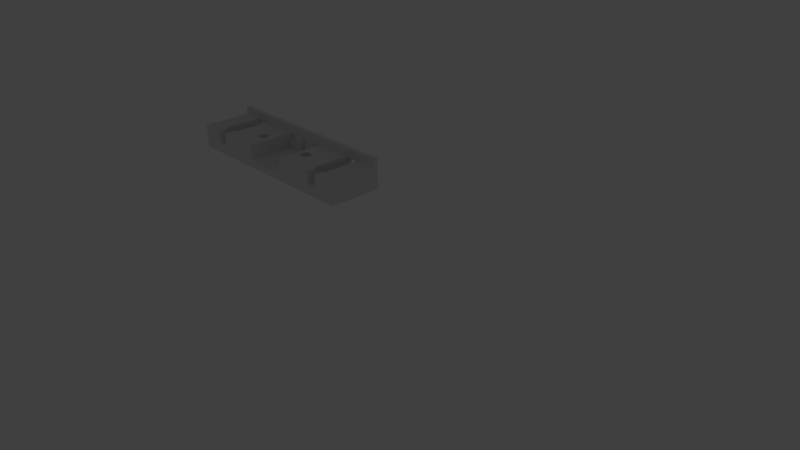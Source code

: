 # Source: buffer_bar.blend  (saved by Blender 2.79.0; exported with 4.5.12 LTS)
import bpy
from mathutils import Matrix  # noqa: F401  (used for matrix-valued properties, if any)

bpy.ops.wm.read_factory_settings(use_empty=True)
scene = bpy.context.scene
scene.name = 'Scene'

# ---- collections
col_collection_1 = bpy.data.collections.new('Collection 1'); scene.collection.children.link(col_collection_1)
col_collection_1.hide_render = True
col_collection_1.hide_viewport = True
col_collection_5 = bpy.data.collections.new('Collection 5'); scene.collection.children.link(col_collection_5)

# ---- world
world_world = bpy.data.worlds.new('World'); scene.world = world_world
world_world.color = (0.05088, 0.05088, 0.05088)
world_world.use_sun_shadow = False
world_world.sun_shadow_jitter_overblur = 0.0
world_world.cycles.sampling_method = 'MANUAL'

# ---- cameras
cam_camera = bpy.data.cameras.new('Camera')
cam_camera.clip_end = 100.0
cam_camera.lens = 35.0
cam_camera.sensor_width = 32.0
cam_camera.sensor_height = 18.0
cam_camera.ortho_scale = 7.314
cam_camera.dof.focus_distance = 0.0
cam_camera.dof.aperture_fstop = 128.0

# ---- lights
light_lamp = bpy.data.lights.new('Lamp', 'POINT')
light_lamp.transmission_factor = 0.0
light_lamp.cutoff_distance = 30.0
light_lamp.energy = 100.0
light_lamp.shadow_buffer_clip_start = 1.001
light_lamp.shadow_soft_size = 0.1
light_lamp.shadow_maximum_resolution = 0.006
light_lamp.use_absolute_resolution = True

# ---- meshes
me_cube = bpy.data.meshes.new('Cube')
me_cube.from_pydata([(1.546, -2.183, 0.1561), (1.548, -2.183, 3.737e-08), (1.546, -2.183, -0.1561), (1.541, -2.183, -0.3061), (1.534, -2.183, -0.4445), (1.523, -2.183, -0.5657), (1.511, -2.183, -0.6652), (1.496, -2.183, -0.7391), (1.481, -2.183, -0.7846), (1.465, -2.183, -0.8), (1.448, -2.183, -0.7846), (1.433, -2.183, -0.7391), (1.418, -2.183, -0.6652), (1.406, -2.183, -0.5657), (1.396, -2.183, -0.4445), (1.388, -2.183, -0.3061), (1.383, -2.183, -0.1561), (1.382, -2.183, 6.122e-07), (1.383, -2.183, 0.1561), (0.08139, -2.183, 0.1561), (0.08299, -2.183, -9.163e-07), (0.08139, -2.183, -0.1561), (0.07667, -2.183, -0.3061), (0.069, -2.183, -0.4445), (0.05868, -2.183, -0.5657), (0.04611, -2.183, -0.6652), (0.03176, -2.183, -0.7391), (0.01619, -2.183, -0.7846), (-3.166e-07, -2.183, -0.8), (-0.01619, -2.183, -0.7846), (-0.03176, -2.183, -0.7391), (-0.04611, -2.183, -0.6652), (-0.05868, -2.183, -0.5657), (-0.069, -2.183, -0.4445), (-0.07667, -2.183, -0.3061), (-0.08139, -2.183, -0.1561), (-0.08299, -2.183, -3.415e-07), (-0.08139, -2.183, 0.1561), (-0.2928, -2.695, -1.4), (-0.2928, -2.695, 0.9134), (-0.2928, 0.0, -1.4), (-0.2928, 0.0, 1.656), (1.76, -2.695, -1.4), (1.76, -2.695, 0.9134), (1.76, 0.0, -1.4), (1.76, 0.0, 1.656), (-0.2928, -0.2406, 1.656), (1.76, -0.2406, 1.656), (1.76, -0.2406, 0.9134), (-0.2928, -0.2406, 0.9134), (1.465, 0.0, -1.4), (0.7337, 0.0, -1.4), (0.0, 0.0, -1.4), (0.0, 0.0, 1.656), (0.7337, 0.0, 1.656), (1.465, 0.0, 1.656), (-0.2928, 0.0, 0.0), (1.76, 0.0, 0.0), (0.08139, 0.0, 0.1561), (0.0782, -2.183, 0.9134), (-0.08139, -4.657e-10, 0.1561), (-0.08299, 0.0, 3.451e-07), (0.08299, 0.0, -2.298e-07), (-0.08139, 0.0, -0.1561), (0.08139, 4.657e-10, -0.1561), (-0.07667, -9.313e-10, -0.3061), (0.07667, 0.0, -0.3061), (-0.069, -4.657e-10, -0.4445), (0.069, 9.313e-10, -0.4445), (-0.04611, 4.657e-10, -0.6652), (-0.05868, 0.0, -0.5657), (0.04611, 9.313e-10, -0.6652), (0.05868, 4.657e-10, -0.5657), (-0.03176, 0.0, -0.7391), (0.03176, 4.657e-10, -0.7391), (-0.01619, -4.657e-10, -0.7846), (-3.166e-07, 0.0, -0.8), (0.01619, 4.657e-10, -0.7846), (-0.069, -0.2406, 0.4445), (-0.069, 0.0, 0.4445), (-0.07667, -0.2406, 0.3061), (-0.07667, 0.0, 0.3061), (0.069, -0.2406, 0.4445), (0.069, 4.657e-10, 0.4445), (0.07667, -0.2406, 0.3061), (0.07667, 9.313e-10, 0.3061), (-0.0782, -0.2406, 0.9134), (-0.0782, -2.183, 0.9134), (0.0782, -0.2406, 0.9134), (-0.05868, -0.2406, 0.5657), (-0.05868, 0.0, 0.5657), (0.05868, -0.2406, 0.5657), (0.05868, 4.657e-10, 0.5657), (-0.04611, -0.2406, 0.6652), (-0.04611, -9.313e-10, 0.6652), (0.04611, -0.2406, 0.6652), (0.04611, 4.657e-10, 0.6652), (-0.03176, -0.2406, 0.7391), (-0.03176, 0.0, 0.7391), (0.03176, -0.2406, 0.7391), (0.03176, 9.313e-10, 0.7391), (-0.01619, -0.2406, 0.7846), (-0.01619, 0.0, 0.7846), (0.01619, -0.2406, 0.7846), (0.01619, 4.657e-10, 0.7846), (-3.166e-07, -0.2406, 0.8), (-3.166e-07, 0.0, 0.8), (0.05311, -2.695, -0.32), (0.05311, -2.183, -0.32), (-0.05311, -2.695, -0.32), (-0.05311, -2.183, -0.32), (-0.05311, -2.695, 0.9134), (-0.05311, -2.183, 0.9134), (0.05311, -2.695, 0.9134), (0.05311, -2.183, 0.9134), (1.546, 0.0, 0.1561), (1.543, -2.183, 0.9134), (1.383, 4.657e-10, 0.1561), (1.382, 0.0, 1.299e-06), (1.548, -4.657e-10, 7.239e-07), (1.383, 0.0, -0.1561), (1.546, 0.0, -0.1561), (1.388, 0.0, -0.3061), (1.541, 0.0, -0.3061), (1.396, 0.0, -0.4445), (1.534, -4.657e-10, -0.4445), (1.418, 9.313e-10, -0.6652), (1.406, 4.657e-10, -0.5657), (1.511, -9.313e-10, -0.6652), (1.523, 0.0, -0.5657), (1.433, 4.657e-10, -0.7391), (1.496, -4.657e-10, -0.7391), (1.448, 9.313e-10, -0.7846), (1.465, 0.0, -0.8), (1.481, -4.657e-10, -0.7846), (1.396, -4.657e-10, 0.4445), (1.396, -0.2406, 0.4445), (1.388, 0.0, 0.3061), (1.388, -0.2406, 0.3061), (1.534, -4.657e-10, 0.4445), (1.534, -0.2406, 0.4445), (1.541, -1.397e-09, 0.3061), (1.541, -0.2406, 0.3061), (1.386, -0.2406, 0.9134), (1.386, -2.183, 0.9134), (1.543, -0.2406, 0.9134), (1.406, 4.657e-10, 0.5657), (1.406, -0.2406, 0.5657), (1.523, -9.313e-10, 0.5657), (1.523, -0.2406, 0.5657), (1.418, 4.657e-10, 0.6652), (1.418, -0.2406, 0.6652), (1.511, -9.313e-10, 0.6652), (1.511, -0.2406, 0.6652), (1.433, 4.657e-10, 0.7391), (1.433, -0.2406, 0.7391), (1.496, -4.657e-10, 0.7391), (1.496, -0.2406, 0.7391), (1.448, 0.0, 0.7846), (1.448, -0.2406, 0.7846), (1.481, -4.657e-10, 0.7846), (1.481, -0.2406, 0.7846), (1.465, 4.657e-10, 0.8), (1.465, -0.2406, 0.8), (1.518, -2.695, -0.32), (1.518, -2.183, -0.32), (1.411, -2.695, -0.32), (1.411, -2.183, -0.32), (1.411, -2.695, 0.9134), (1.411, -2.183, 0.9134), (1.518, -2.695, 0.9134), (1.518, -2.183, 0.9134), (0.7337, 0.0, 0.576), (0.7622, 0.0, 0.576), (0.7622, -0.2406, 0.576), (0.7337, 0.0, -0.576), (0.7622, 0.0, -0.576), (0.7052, 0.0, -0.576), (0.7052, 0.0, 0.576), (0.7052, -0.2406, 0.576), (0.7052, -0.2406, 0.6574), (0.7622, 0.0, 0.0), (0.7622, -0.2406, 0.6574), (0.7052, 0.0, 0.0), (0.7052, 0.0, 0.288), (0.7622, 0.0, 0.288), (0.9114, 5.96e-08, 0.7111), (0.9114, -0.2406, 0.7111), (0.9294, 5.96e-08, 0.7456), (0.9294, -0.2406, 0.7456), (0.9202, 5.96e-08, 0.7369), (0.9202, -0.2406, 0.7369), (0.8903, -1.788e-07, 0.04058), (0.8962, -1.788e-07, -0.02809), (0.886, -1.788e-07, 0.1189), (0.9033, 0.0, -0.08446), (0.9294, -1.788e-07, -0.1608), (0.9386, -1.788e-07, -0.1521), (0.9202, -1.788e-07, -0.1521), (0.9755, -1.788e-07, 0.3808), (0.9755, -0.2406, 0.3808), (0.9627, 1.192e-07, 0.6128), (0.9627, -0.2406, 0.6128), (0.9555, 5.96e-08, 0.6692), (0.9555, -0.2406, 0.6692), (0.9474, 0.0, -0.1263), (0.9728, -1.788e-07, 0.4658), (0.9728, -0.2406, 0.4658), (0.8903, -1.788e-07, 0.5442), (0.8903, -0.2406, 0.5442), (0.8962, 1.192e-07, 0.6128), (0.8962, -0.2406, 0.6128), (0.9386, 5.96e-08, 0.7369), (0.9386, -0.2406, 0.7369), (0.886, -1.788e-07, 0.4658), (0.886, -0.2406, 0.4658), (0.9728, -1.788e-07, 0.1189), (0.9755, -1.788e-07, 0.204), (0.9685, -1.788e-07, 0.04058), (0.9764, 0.0, 0.2924), (0.9764, 0.0, 0.2937), (0.9764, -0.2406, 0.2924), (0.9747, -0.2406, 0.9134), (0.5912, -0.4051, 0.6574), (0.8833, -1.788e-07, 0.204), (0.9033, 5.96e-08, 0.6692), (0.9033, -0.2406, 0.6692), (0.9114, -1.788e-07, -0.1263), (0.8824, 0.0, 0.291), (0.8824, -1.788e-07, 0.2924), (0.8824, -0.2406, 0.2924), (0.8776, -0.2406, 0.6574), (0.5029, -0.4051, 0.6574), (0.9685, -1.788e-07, 0.5442), (0.9685, -0.2406, 0.5442), (0.9627, -1.788e-07, -0.02809), (0.9555, 0.0, -0.08446), (0.8833, -1.788e-07, 0.3808), (0.8833, -0.2406, 0.3808), (0.9474, 5.96e-08, 0.7111), (0.9474, -0.2406, 0.7111), (0.5951, 1.043e-07, 0.377), (0.5951, -0.2406, 0.377), (0.5881, 1.043e-07, 0.5404), (0.5881, -0.2406, 0.5404), (0.5823, 3.427e-07, 0.6091), (0.5823, -0.2406, 0.6091), (0.5158, -1.341e-07, 0.6091), (0.5158, -0.2406, 0.6091), (0.5881, -1.937e-07, 0.03677), (0.5751, 3.427e-07, 0.6654), (0.5751, -0.2406, 0.6654), (0.531, -7.451e-08, 0.7073), (0.531, -0.2406, 0.7073), (0.5229, -1.341e-07, 0.6654), (0.5229, -0.2406, 0.6654), (0.549, 3.427e-07, 0.7418), (0.549, -0.2406, 0.7418), (0.5398, -7.451e-08, -0.156), (0.5582, 3.427e-07, 0.7331), (0.5582, -0.2406, 0.7331), (0.567, 3.427e-07, 0.7073), (0.567, -0.2406, 0.7073), (0.5398, -7.451e-08, 0.7331), (0.5398, -0.2406, 0.7331), (0.5229, -1.49e-08, -0.08828), (0.531, -1.49e-08, -0.1302), (0.549, -1.49e-08, -0.1647), (0.5158, -1.49e-08, -0.03192), (0.5751, -1.49e-08, -0.08828), (0.5823, -1.49e-08, -0.03192), (0.567, -1.49e-08, -0.1302), (0.596, -1.49e-08, 0.2886), (0.5947, -0.2406, 0.2939), (0.596, -1.49e-08, 0.2872), (0.5056, -1.49e-08, 0.462), (0.5056, -0.2406, 0.462), (0.5029, -1.49e-08, 0.377), (0.5029, -0.2406, 0.377), (0.5029, -1.49e-08, 0.2002), (0.5029, -0.2406, 0.9134), (0.5099, -1.49e-08, 0.5404), (0.5099, -0.2406, 0.5404), (0.5925, 1.043e-07, 0.462), (0.5925, -0.2406, 0.462), (0.502, -1.49e-08, 0.2899), (0.502, -7.451e-08, 0.2886), (0.502, -0.2406, 0.2886), (0.5582, -1.49e-08, -0.156), (0.5099, -1.49e-08, 0.03677), (0.5951, -1.49e-08, 0.2002), (0.5912, -0.2406, 0.6574), (0.5056, -1.49e-08, 0.1151), (0.5925, -1.49e-08, 0.1151), (0.5881, -0.4051, 0.03677), (0.5099, -0.4051, 0.03677), (0.549, -0.4051, -0.1647), (0.5823, -0.4051, -0.03192), (0.5398, -0.4051, -0.156), (0.5056, -0.4051, 0.1151), (0.5751, -0.4051, -0.08828), (0.531, -0.4051, -0.1302), (0.5029, -0.4051, 0.2002), (0.5941, -0.4051, 0.235), (0.5229, -0.4051, -0.08828), (0.567, -0.4051, -0.1302), (0.5925, -0.4051, 0.1151), (0.5582, -0.4051, -0.156), (0.5158, -0.4051, -0.03192), (0.9685, -0.4042, 0.04058), (0.9294, -0.4042, -0.1608), (0.8903, -0.4042, 0.04058), (0.9627, -0.4042, -0.02809), (0.9202, -0.4042, -0.1521), (0.886, -0.4042, 0.1189), (0.9555, -0.4042, -0.08446), (0.9114, -0.4042, -0.1263), (0.8833, -0.4042, 0.204), (0.9033, -0.4042, -0.08446), (0.9474, -0.4042, -0.1263), (0.9728, -0.4042, 0.1189), (0.9386, -0.4042, -0.1521), (0.8962, -0.4042, -0.02809), (0.9747, -0.4042, 0.6574), (0.8776, -0.4042, 0.6574), (-0.05311, -2.695, 0.2109), (-0.05311, -2.183, 0.2109), (0.05311, -2.183, 0.2109), (0.05311, -2.695, 0.2109), (1.411, -2.695, 0.2109), (1.411, -2.183, 0.2109), (1.518, -2.183, 0.2109), (1.518, -2.695, 0.2109), (0.5012, -2.695, 0.9134), (0.9705, -2.695, 0.9134), (-0.2928, -2.695, -0.633), (1.76, -2.695, -0.633), (0.5012, -2.695, -0.5761), (0.9705, -2.695, -0.5761), (0.5012, -2.695, 0.04069), (0.9705, -2.695, 0.04069), (0.7052, -0.4053, 0.6574), (0.7622, -0.4053, 0.6574), (0.5012, -0.4053, 0.9134), (0.9788, -0.4053, 0.9134), (0.7622, -0.4053, -0.576), (0.7052, -0.4053, -0.576), (0.5012, -0.4053, -0.5761), (0.9705, -0.4053, -0.5761), (0.387, -0.2406, 1.656), (1.08, -0.2406, 1.656), (0.387, -2.695, 0.9134), (1.08, -2.695, 0.9134), (1.08, -0.2406, 0.9134), (0.387, -0.2406, 0.9134), (0.4335, -1.674, 0.9134), (0.387, -1.254, 0.9134), (0.376, -1.259, 0.9134), (0.3655, -1.274, 0.9134), (0.3352, -1.627, 0.9134), (0.3404, -1.674, 0.9134), (0.332, -1.576, 0.9134), (0.3473, -1.715, 0.9134), (0.376, -1.789, 0.9134), (0.387, -1.794, 0.9134), (0.3655, -1.773, 0.9134), (0.4419, -1.471, 0.9134), (0.4181, -1.299, 0.9134), (0.443, -1.524, 0.9134), (0.4387, -1.42, 0.9134), (0.3979, -1.789, 0.9134), (0.3473, -1.333, 0.9134), (0.3558, -1.299, 0.9134), (0.3404, -1.374, 0.9134), (0.4419, -1.576, 0.9134), (0.4181, -1.748, 0.9134), (0.4266, -1.715, 0.9134), (0.4387, -1.627, 0.9134), (0.3309, -1.524, 0.9134), (0.3558, -1.748, 0.9134), (0.332, -1.471, 0.9134), (0.4266, -1.333, 0.9134), (0.4084, -1.773, 0.9134), (0.4335, -1.374, 0.9134), (0.3352, -1.42, 0.9134), (0.4084, -1.274, 0.9134), (0.3979, -1.259, 0.9134), (1.126, -1.673, 0.9134), (0.4227, -1.106, -1.402), (1.08, -1.253, 0.9134), (0.2989, -1.348, -1.402), (1.069, -1.258, 0.9134), (0.4233, -1.948, -1.402), (1.058, -1.274, 0.9134), (0.4628, -1.278, -1.402), (1.028, -1.627, 0.9134), (0.2956, -1.436, -1.402), (1.033, -1.673, 0.9134), (0.3352, -1.896, -1.402), (1.025, -1.576, 0.9134), (0.4398, -1.905, -1.402), (1.04, -1.714, 0.9134), (0.4729, -1.695, -1.402), (1.069, -1.788, 0.9134), (0.4781, -1.611, -1.402), (1.08, -1.793, 0.9134), (0.4006, -1.086, -1.402), (1.058, -1.773, 0.9134), (0.3077, -1.269, -1.402), (1.135, -1.471, 0.9134), (0.334, -1.142, -1.402), (1.111, -1.299, 0.9134), (0.3213, -1.207, -1.402), (1.136, -1.523, 0.9134), (0.3869, -1.065, -1.402), (1.132, -1.42, 0.9134), (0.4701, -1.356, -1.402), (1.091, -1.788, 0.9134), (0.4052, -1.966, -1.402), (1.04, -1.332, 0.9134), (0.4527, -1.206, -1.402), (1.049, -1.299, 0.9134), (0.4389, -1.148, -1.402), (1.033, -1.373, 0.9134), (0.4799, -1.523, -1.402), (1.135, -1.576, 0.9134), (0.4785, -1.435, -1.402), (1.111, -1.748, 0.9134), (0.3869, -1.968, -1.402), (1.119, -1.714, 0.9134), (0.3513, -1.937, -1.402), (1.132, -1.627, 0.9134), (0.3686, -1.966, -1.402), (1.024, -1.523, 0.9134), (0.3683, -1.073, -1.402), (1.049, -1.748, 0.9134), (0.2938, -1.523, -1.402), (1.025, -1.471, 0.9134), (0.2973, -1.608, -1.402), (1.119, -1.332, 0.9134), (0.3211, -1.84, -1.402), (1.101, -1.773, 0.9134), (0.3017, -1.693, -1.402), (1.126, -1.373, 0.9134), (0.3092, -1.773, -1.402), (1.028, -1.42, 0.9134), (0.4525, -1.839, -1.402), (1.101, -1.274, 0.9134), (0.4661, -1.779, -1.402), (1.091, -1.258, 0.9134), (0.3504, -1.1, -1.402), (0.387, -1.254, -0.5983), (0.3979, -1.259, -0.5983), (0.4335, -1.674, -0.5983), (0.4387, -1.42, -0.5983), (0.387, -1.794, -0.5983), (0.3404, -1.674, -0.5983), (0.3352, -1.42, -0.5983), (0.376, -1.259, -0.5983), (0.4084, -1.274, -0.5983), (0.4419, -1.471, -0.5983), (0.4266, -1.715, -0.5983), (0.376, -1.789, -0.5983), (0.3352, -1.627, -0.5983), (0.3404, -1.374, -0.5983), (0.4181, -1.299, -0.5983), (0.443, -1.524, -0.5983), (0.4181, -1.748, -0.5983), (0.3655, -1.773, -0.5983), (0.332, -1.576, -0.5983), (0.3473, -1.333, -0.5983), (0.4266, -1.333, -0.5983), (0.4419, -1.576, -0.5983), (0.4084, -1.773, -0.5983), (0.3558, -1.748, -0.5983), (0.3309, -1.524, -0.5983), (0.3558, -1.299, -0.5983), (0.4335, -1.374, -0.5983), (0.4387, -1.627, -0.5983), (0.3979, -1.789, -0.5983), (0.332, -1.471, -0.5983), (0.3473, -1.715, -0.5983), (0.3655, -1.274, -0.5983), (1.119, -1.332, -0.5962), (1.135, -1.576, -0.5962), (1.101, -1.773, -0.5962), (1.049, -1.748, -0.5962), (1.024, -1.523, -0.5962), (1.049, -1.299, -0.5962), (1.126, -1.373, -0.5962), (1.091, -1.788, -0.5962), (1.132, -1.627, -0.5962), (1.04, -1.714, -0.5962), (1.025, -1.471, -0.5962), (1.058, -1.274, -0.5962), (1.08, -1.253, -0.5962), (1.091, -1.258, -0.5962), (1.132, -1.42, -0.5962), (1.126, -1.673, -0.5962), (1.08, -1.793, -0.5962), (1.033, -1.673, -0.5962), (1.028, -1.42, -0.5962), (1.069, -1.258, -0.5962), (1.101, -1.274, -0.5962), (1.135, -1.471, -0.5962), (1.119, -1.714, -0.5962), (1.069, -1.788, -0.5962), (1.028, -1.627, -0.5962), (1.033, -1.373, -0.5962), (1.111, -1.299, -0.5962), (1.136, -1.523, -0.5962), (1.111, -1.748, -0.5962), (1.025, -1.576, -0.5962), (1.058, -1.773, -0.5962), (1.04, -1.332, -0.5962), (1.065, -1.078, -1.4), (1.08, -1.064, -1.4), (1.043, -1.099, -1.4), (1.155, -1.778, -1.4), (1.145, -1.847, -1.4), (1.001, -1.778, -1.4), (0.9942, -1.699, -1.4), (1.012, -1.848, -1.4), (0.9864, -1.613, -1.4), (0.9846, -1.523, -1.4), (1.064, -1.971, -1.4), (1.048, -1.945, -1.4), (1.08, -1.982, -1.4), (1.173, -1.434, -1.4), (1.175, -1.523, -1.4), (1.128, -1.143, -1.4), (1.144, -1.2, -1.4), (1.096, -1.971, -1.4), (1.165, -1.348, -1.4), (1.015, -1.199, -1.4), (1.027, -1.142, -1.4), (1.004, -1.269, -1.4), (1.096, -1.076, -1.4), (1.173, -1.613, -1.4), (1.165, -1.699, -1.4), (1.129, -1.904, -1.4), (1.03, -1.904, -1.4), (0.9864, -1.434, -1.4), (1.159, -1.268, -1.4), (1.114, -1.946, -1.4), (0.9942, -1.348, -1.4), (1.113, -1.101, -1.4), (1.144, -1.2, -0.598), (1.173, -1.613, -0.5962), (1.115, -1.947, -0.5979), (1.03, -1.904, -0.598), (0.9846, -1.523, -0.5962), (1.027, -1.142, -0.5962), (1.159, -1.268, -0.5962), (1.097, -1.971, -0.5986), (1.166, -1.699, -0.5979), (1.012, -1.848, -0.5962), (0.9864, -1.434, -0.5962), (1.043, -1.099, -0.5962), (1.097, -1.075, -0.5986), (1.166, -1.348, -0.5979), (1.156, -1.778, -0.5988), (1.08, -1.982, -0.5962), (1.001, -1.778, -0.5962), (0.9935, -1.348, -0.5979), (1.064, -1.077, -0.6001), (1.114, -1.101, -0.5979), (1.173, -1.434, -0.5962), (1.145, -1.848, -0.5979), (1.064, -1.971, -0.5978), (0.9935, -1.699, -0.5979), (1.003, -1.269, -0.5988), (1.129, -1.143, -0.5988), (1.175, -1.523, -0.5962), (1.13, -1.904, -0.5988), (0.9864, -1.613, -0.5962), (1.047, -1.946, -0.5987), (1.014, -1.199, -0.5979), (1.08, -1.064, -0.5962), (0.4017, -1.084, -0.6175), (0.4661, -1.779, -0.6002), (0.4701, -1.356, -0.6439), (0.3869, -1.969, -0.6173), (0.3092, -1.773, -0.6152), (0.2989, -1.348, -0.6002), (0.3683, -1.073, -0.6002), (0.4227, -1.106, -0.613), (0.4785, -1.435, -0.6152), (0.4525, -1.839, -0.6209), (0.3686, -1.966, -0.613), (0.3017, -1.693, -0.6259), (0.3077, -1.269, -0.6002), (0.4389, -1.148, -0.613), (0.4799, -1.523, -0.6185), (0.4398, -1.905, -0.6002), (0.3513, -1.937, -0.6188), (0.2973, -1.608, -0.6331), (0.3213, -1.207, -0.6209), (0.4527, -1.206, -0.6188), (0.4781, -1.611, -0.6185), (0.4233, -1.948, -0.6002), (0.3352, -1.896, -0.6188), (0.2938, -1.523, -0.6185), (0.334, -1.142, -0.6002), (0.4628, -1.278, -0.6335), (0.4729, -1.695, -0.6185), (0.4052, -1.966, -0.613), (0.2956, -1.436, -0.6185), (0.3211, -1.84, -0.6188), (0.3504, -1.1, -0.6002), (0.3869, -1.065, -0.6002), (1.465, -2.695, -0.48), (1.465, -2.183, -0.48), (2.012e-07, -2.695, -0.48), (2.012e-07, -2.183, -0.48), (0.7607, -2.695, -0.8932), (0.7067, -2.695, -0.8932), (0.7052, -0.4053, -0.8932), (0.7622, -0.4053, -0.8932), (0.6482, -0.4052, 0.6574), (0.674, -0.3794, -0.5899), (0.8199, -0.4047, 0.6574), (0.7933, -0.3794, -0.5899), (0.6706, -2.676, -0.5951), (0.7969, -2.676, -0.5951)], [], [(38, 335, 39, 49, 46, 41, 56, 40), (44, 57, 45, 47, 48, 43, 336, 42), (222, 221, 320, 323), (48, 145, 116, 171, 170, 43), (45, 55, 54, 53, 41, 46, 349, 350, 47), (349, 46, 49, 86, 80, 78, 89, 93, 97, 101, 105, 103, 99, 95, 91, 82, 84, 88, 354), (56, 41, 53, 106, 102, 98, 94, 90, 79, 81, 60, 61), (184, 274, 272, 241, 283, 243, 245, 250, 261, 259, 256, 263, 252, 254, 247, 281, 275, 277, 285, 85, 83, 92, 96, 100, 104, 106, 53, 54, 172, 178), (50, 133, 134, 131, 128, 129, 125, 123, 121, 119, 57, 44), (40, 56, 61, 63, 65, 67, 70, 69, 73, 75, 76, 52), (64, 21, 20, 62), (72, 24, 23, 68), (68, 23, 22, 66), (60, 37, 36, 61), (58, 19, 59, 88, 84, 85), (62, 20, 19, 58), (83, 82, 91, 92), (106, 105, 101, 102), (75, 29, 28, 76), (79, 78, 80, 81), (76, 28, 27, 77), (102, 101, 97, 98), (92, 91, 95, 96), (69, 31, 30, 73), (96, 95, 99, 100), (71, 25, 24, 72), (94, 93, 89, 90), (81, 80, 86, 87, 37, 60), (59, 19, 20, 21, 22, 23, 24, 25, 26, 27, 28, 29, 30, 31, 32, 33, 34, 35, 36, 37, 87, 112, 326, 110, 614, 108, 327, 114), (74, 26, 25, 71), (70, 32, 31, 69), (65, 34, 33, 67), (104, 103, 105, 106), (85, 84, 82, 83), (61, 36, 35, 63), (66, 22, 21, 64), (73, 30, 29, 75), (98, 97, 93, 94), (100, 99, 103, 104), (63, 35, 34, 65), (77, 27, 26, 74), (90, 89, 78, 79), (67, 33, 32, 70), (351, 333, 343, 280, 354, 356, 386, 385, 367, 381, 383, 369, 366, 368, 374, 377, 355, 376, 375, 382, 370, 364), (111, 112, 87, 86, 49, 39), (167, 166, 611, 612), (614, 613, 107, 108), (121, 2, 1, 119), (129, 5, 4, 125), (125, 4, 3, 123), (117, 18, 17, 118), (115, 0, 116, 145, 142, 141), (119, 1, 0, 115), (139, 140, 149, 148), (162, 163, 159, 158), (132, 10, 9, 133), (135, 136, 138, 137), (133, 9, 8, 134), (158, 159, 155, 154), (148, 149, 153, 152), (126, 12, 11, 130), (152, 153, 157, 156), (128, 6, 5, 129), (150, 151, 147, 146), (137, 138, 143, 144, 18, 117), (116, 0, 1, 2, 3, 4, 5, 6, 7, 8, 9, 10, 11, 12, 13, 14, 15, 16, 17, 18, 144, 169, 330, 167, 612, 165, 331, 171), (119, 115, 141, 139, 148, 152, 156, 160, 162, 55, 45, 57), (131, 7, 6, 128), (127, 13, 12, 126), (122, 15, 14, 124), (160, 161, 163, 162), (141, 142, 140, 139), (118, 17, 16, 120), (123, 3, 2, 121), (130, 11, 10, 132), (154, 155, 151, 150), (156, 157, 161, 160), (120, 16, 15, 122), (134, 8, 7, 131), (146, 147, 136, 135), (124, 14, 13, 127), (171, 331, 332, 170), (325, 326, 112, 111), (612, 611, 164, 165), (340, 334, 344, 348, 338), (173, 174, 179, 178, 172), (146, 135, 137, 220, 199, 206, 233, 201, 203, 239, 212, 188, 190, 186, 225, 210, 208, 214, 237, 229, 228, 185, 173, 172, 54, 55, 162, 158, 154, 150), (346, 177, 183, 184, 178, 179, 180, 341), (311, 314, 317, 324, 621, 622, 348, 344, 323, 320, 309, 312, 315, 319, 321, 310, 313, 316, 318, 322), (353, 389, 449, 447, 411, 439, 443, 415, 409, 413, 425, 431, 387, 429, 427, 441, 417, 405, 352, 168, 169, 144, 143), (62, 58, 85, 285, 286, 279, 292, 289, 268, 265, 266, 258, 267, 288, 271, 269, 270, 249, 293, 290, 274, 184, 183, 177, 175, 51, 52, 76, 77, 74, 71, 72, 68, 66, 64), (185, 228, 224, 194, 192, 193, 195, 227, 198, 196, 197, 205, 236, 235, 218, 216, 217, 219, 220, 137, 117, 118, 120, 122, 124, 127, 126, 130, 132, 133, 50, 51, 175, 176, 181), (237, 238, 230, 229), (199, 200, 207, 206), (219, 221, 200, 199, 220), (233, 234, 202, 201), (188, 189, 191, 190), (208, 209, 215, 214), (190, 191, 187, 186), (290, 303, 273, 272, 274), (201, 202, 204, 203), (203, 204, 240, 239), (225, 226, 211, 210), (214, 215, 238, 237), (206, 207, 234, 233), (212, 213, 189, 188), (186, 187, 226, 225), (239, 240, 213, 212), (210, 211, 209, 208), (277, 278, 287, 286, 285), (241, 242, 284, 283), (272, 273, 242, 241), (243, 244, 246, 245), (256, 257, 264, 263), (281, 282, 276, 275), (263, 264, 253, 252), (245, 246, 251, 250), (250, 251, 262, 261), (254, 255, 248, 247), (275, 276, 278, 277), (259, 260, 257, 256), (283, 284, 244, 243), (252, 253, 255, 254), (261, 262, 260, 259), (247, 248, 282, 281), (289, 295, 308, 268), (288, 307, 305, 271), (279, 302, 299, 292), (266, 301, 298, 258), (293, 306, 303, 290), (292, 299, 295, 289), (268, 308, 304, 265), (271, 305, 300, 269), (269, 300, 297, 270), (265, 304, 301, 266), (267, 296, 307, 288), (258, 298, 296, 267), (249, 294, 306, 293), (270, 297, 294, 249), (192, 311, 322, 193), (197, 321, 319, 205), (224, 317, 314, 194), (227, 316, 313, 198), (216, 320, 217), (194, 314, 311, 192), (193, 322, 318, 195), (205, 319, 315, 236), (236, 315, 312, 235), (195, 318, 316, 227), (196, 310, 321, 197), (198, 313, 310, 196), (218, 309, 320, 216), (235, 312, 309, 218), (287, 280, 232, 302), (317, 224, 228, 229, 230), (317, 230, 231, 324), (217, 320, 221, 219), (286, 287, 302, 279), (273, 303, 223, 291), (619, 620, 346, 341), (109, 110, 326, 325), (108, 107, 328, 327), (166, 167, 330, 329), (165, 164, 332, 331), (168, 329, 330, 169), (114, 327, 328, 113), (334, 340, 338, 336, 43, 170, 332, 164, 611, 166, 329, 168, 352), (113, 328, 107, 613, 109, 325, 111, 39, 335, 337, 339, 333, 351), (295, 299, 302, 232, 343, 347, 620, 619, 223, 303, 306, 294, 297, 300, 305, 307, 296, 298, 301, 304, 308), (222, 323, 344), (280, 343, 232), (223, 619, 341, 180, 291), (342, 621, 324, 231, 182), (177, 346, 345, 176, 175), (339, 337, 347, 343, 333), (176, 345, 342, 182, 174, 173, 185, 181), (624, 338, 348, 622), (618, 615, 624, 622), (622, 621, 342, 345), (222, 344, 334, 352, 405, 403, 407, 435, 401, 397, 395, 399, 433, 437, 445, 423, 419, 421, 393, 391, 389, 353), (47, 350, 353, 143, 138, 136, 147, 151, 155, 159, 163, 161, 157, 153, 149, 140, 142, 145, 48), (113, 351, 364, 363, 365, 379, 362, 360, 359, 361, 378, 380, 384, 373, 371, 372, 358, 357, 356, 354, 88, 59, 114), (350, 349, 354, 280, 287, 278, 276, 282, 248, 255, 253, 264, 257, 260, 262, 251, 246, 244, 284, 242, 273, 291, 180, 179, 174, 182, 231, 230, 238, 215, 209, 211, 226, 187, 191, 189, 213, 240, 204, 202, 234, 207, 200, 221, 222, 353), (472, 374, 368, 466), (461, 376, 355, 453), (453, 355, 377, 478), (480, 380, 378, 475), (460, 366, 369, 454), (466, 368, 366, 460), (477, 383, 381, 471), (451, 356, 357, 458), (462, 363, 364, 455), (464, 373, 384, 457), (455, 364, 370, 479), (458, 357, 358, 482), (471, 381, 367, 465), (474, 379, 365, 468), (465, 367, 385, 459), (467, 375, 376, 461), (476, 372, 371, 470), (457, 384, 380, 480), (473, 382, 375, 467), (481, 362, 379, 474), (463, 359, 360, 456), (452, 386, 356, 451), (454, 369, 383, 477), (475, 378, 361, 469), (478, 377, 374, 472), (468, 365, 363, 462), (482, 358, 372, 476), (459, 385, 386, 452), (479, 370, 382, 473), (469, 361, 359, 463), (470, 371, 373, 464), (456, 360, 362, 481), (484, 425, 413, 510), (505, 429, 387, 498), (498, 387, 431, 491), (493, 437, 433, 487), (504, 409, 415, 497), (510, 413, 409, 504), (489, 443, 439, 483), (495, 389, 391, 502), (506, 403, 405, 499), (508, 423, 445, 501), (499, 405, 417, 490), (502, 391, 393, 494), (483, 439, 411, 509), (486, 435, 407, 513), (509, 411, 447, 503), (511, 427, 429, 505), (488, 421, 419, 514), (501, 445, 437, 493), (485, 441, 427, 511), (492, 401, 435, 486), (507, 395, 397, 500), (496, 449, 389, 495), (497, 415, 443, 489), (487, 433, 399, 512), (491, 431, 425, 484), (513, 407, 403, 506), (494, 393, 421, 488), (503, 447, 449, 496), (490, 417, 441, 485), (512, 399, 395, 507), (514, 419, 423, 508), (500, 397, 401, 492), (472, 466, 593, 599), (459, 452, 579, 586), (461, 453, 580, 588), (479, 473, 600, 606), (453, 478, 605, 580), (469, 463, 590, 596), (480, 475, 602, 607), (470, 464, 591, 597), (460, 454, 581, 587), (456, 481, 608, 583), (466, 460, 587, 593), (477, 471, 598, 604), (451, 458, 585, 610), (462, 455, 582, 589), (464, 457, 584, 591), (455, 479, 606, 582), (458, 482, 609, 585), (471, 465, 592, 598), (501, 493, 557, 564), (485, 511, 574, 549), (492, 486, 550, 556), (507, 500, 563, 570), (496, 495, 578, 559), (497, 489, 553, 560), (487, 512, 575, 551), (491, 484, 548, 555), (513, 506, 569, 576), (494, 488, 552, 558), (484, 510, 573, 548), (503, 496, 559, 566), (505, 498, 561, 568), (490, 485, 549, 554), (498, 491, 555, 561), (512, 507, 570, 575), (493, 487, 551, 557), (514, 508, 571, 577), (520, 563, 556, 522), (534, 577, 571, 536), (523, 575, 570, 521), (532, 554, 549, 544), (546, 566, 559, 537), (517, 558, 552, 535), (526, 576, 569, 525), (539, 555, 548, 538), (524, 551, 575, 523), (533, 560, 553, 543), (537, 559, 578, 516), (521, 570, 563, 520), (522, 556, 550, 541), (544, 549, 574, 540), (545, 564, 557, 542), (535, 552, 577, 534), (540, 574, 568, 519), (530, 572, 566, 546), (541, 550, 576, 526), (531, 547, 572, 530), (515, 565, 558, 517), (527, 562, 554, 532), (536, 571, 564, 545), (525, 569, 562, 527), (516, 578, 565, 515), (543, 553, 547, 531), (529, 573, 567, 528), (528, 567, 560, 533), (542, 557, 551, 524), (518, 561, 555, 539), (519, 568, 561, 518), (538, 548, 573, 529), (488, 514, 577, 552), (511, 505, 568, 574), (509, 503, 566, 572), (486, 513, 576, 550), (483, 509, 572, 547), (502, 494, 558, 565), (499, 490, 554, 562), (508, 501, 564, 571), (506, 499, 562, 569), (495, 502, 565, 578), (489, 483, 547, 553), (510, 504, 567, 573), (500, 492, 556, 563), (504, 497, 560, 567), (444, 583, 608, 440), (412, 597, 591, 408), (438, 596, 590, 442), (418, 606, 600, 392), (388, 586, 579, 406), (450, 609, 603, 410), (430, 595, 589, 432), (402, 605, 599, 404), (436, 602, 596, 438), (416, 581, 604, 394), (406, 579, 610, 414), (442, 590, 583, 444), (440, 608, 601, 398), (392, 600, 594, 400), (390, 584, 607, 396), (410, 603, 597, 412), (400, 594, 588, 446), (422, 592, 586, 388), (398, 601, 595, 430), (420, 598, 592, 422), (434, 585, 609, 450), (428, 582, 606, 418), (408, 591, 584, 390), (432, 589, 582, 428), (414, 610, 585, 434), (394, 604, 598, 420), (424, 593, 587, 426), (426, 587, 581, 416), (396, 607, 602, 436), (448, 580, 605, 402), (446, 588, 580, 448), (404, 599, 593, 424), (482, 476, 603, 609), (468, 462, 589, 595), (478, 472, 599, 605), (475, 469, 596, 602), (454, 477, 604, 581), (452, 451, 610, 579), (463, 456, 583, 590), (481, 474, 601, 608), (473, 467, 594, 600), (457, 480, 607, 584), (476, 470, 597, 603), (467, 461, 588, 594), (465, 459, 586, 592), (474, 468, 595, 601), (40, 408, 390, 396, 436, 438, 442, 444, 38), (52, 51, 50, 44, 543, 531, 530, 546, 537, 516, 515, 517, 535, 534, 536, 545, 542, 524, 424, 426, 416, 394, 420, 422, 388, 406, 414, 434, 450, 410, 412, 408, 40), (42, 539, 538, 529, 528, 533, 543, 44), (42, 38, 444, 440, 398, 430, 432, 428, 418, 392, 400, 446, 448, 402, 404, 424, 524, 523, 521, 520, 522, 541, 526, 525, 527, 532, 544, 540, 519, 518, 539), (110, 109, 613, 614), (617, 616, 615, 618), (345, 346, 617, 618), (42, 336, 338, 624, 615, 616, 623, 337, 335, 38), (337, 623, 620, 347), (620, 617, 346), (623, 616, 617, 620), (345, 618, 622)])
me_cube.use_remesh_preserve_volume = False
me_cube.use_remesh_preserve_attributes = False
me_cube.use_mirror_vertex_groups = False
me_cube.update()

# ---- objects
ob_lamp = bpy.data.objects.new('Lamp', light_lamp)
ob_camera = bpy.data.objects.new('Camera', cam_camera)
ob_buffer_bar = bpy.data.objects.new('Buffer Bar', me_cube)

# ---- transforms, parenting, visibility, modifiers, constraints
ob_lamp.location = (4.076, 1.005, 5.904)
ob_lamp.rotation_euler = (0.6503, 0.05522, 1.866)
ob_lamp.lock_rotations_4d = False
ob_lamp.empty_display_type = 'ARROWS'
ob_lamp.color = (0.0, 0.0, 0.0, 0.0)
ob_lamp.lineart.crease_threshold = 0.0
ob_camera.location = (7.481, -6.508, 5.344)
ob_camera.rotation_euler = (1.109, 0.0, 0.8149)
ob_camera.lock_rotations_4d = False
ob_camera.empty_display_type = 'ARROWS'
ob_camera.color = (0.0, 0.0, 0.0, 0.0)
ob_camera.display_type = 'WIRE'
ob_camera.lineart.crease_threshold = 0.0
ob_buffer_bar.location = (-1.449, -0.4363, 1.439)
ob_buffer_bar.scale = (1.205, 0.25, 0.125)
ob_buffer_bar.lineart.crease_threshold = 0.0

# ---- collection membership
col_collection_1.objects.link(ob_lamp)
col_collection_1.objects.link(ob_camera)
col_collection_5.objects.link(ob_buffer_bar)

# ---- scene / render settings (as saved in the file)
scene.camera = ob_camera
scene.frame_start = 1; scene.frame_end = 250; scene.frame_set(4)
scene.render.engine = 'BLENDER_EEVEE_NEXT'
scene.render.resolution_x = 1921
scene.render.resolution_percentage = 50
scene.render.dither_intensity = 0.0
scene.cycles.use_denoising = False
scene.cycles.samples = 128
scene.cycles.sampling_pattern = 'TABULATED_SOBOL'
scene.cycles.use_adaptive_sampling = False
scene.cycles.use_light_tree = False
scene.cycles.blur_glossy = 0.0
scene.cycles.sample_clamp_indirect = 0.0
scene.view_settings.view_transform = 'Standard'
bpy.context.view_layer.update()
